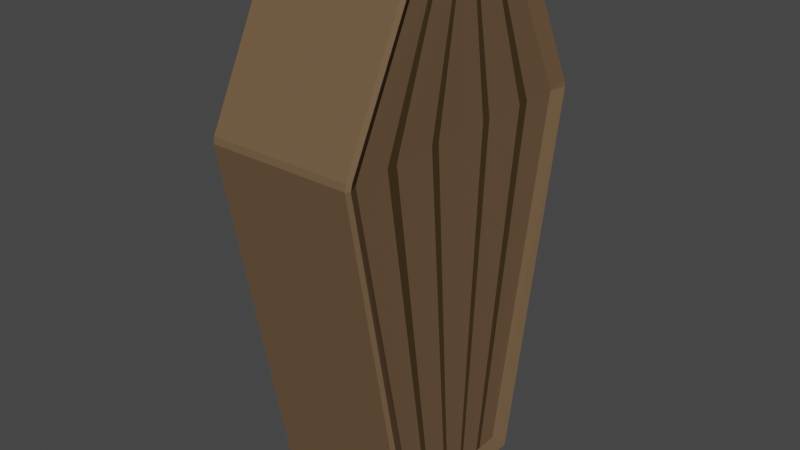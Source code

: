 # Source: coffin.blend  (saved by Blender 2.83.19; exported with 4.5.12 LTS)
import bpy
from mathutils import Matrix  # noqa: F401  (used for matrix-valued properties, if any)

bpy.ops.wm.read_factory_settings(use_empty=True)
scene = bpy.context.scene
scene.name = 'Scene'

# ---- collections
col_collection = bpy.data.collections.new('Collection'); scene.collection.children.link(col_collection)

# ---- materials (node trees are filled in below, after node groups)
mat_wood = bpy.data.materials.new('Wood')
mat_wood.alpha_threshold = 0.0
mat_wood.use_transparent_shadow = False
mat_wood.line_color = (0.0, 0.0, 0.0, 1.0)
mat_dark_wood = bpy.data.materials.new('Dark Wood')
mat_dark_wood.use_transparent_shadow = False

# ---- material node trees
mat_wood.use_nodes = True; mat_wood.node_tree.nodes.clear()
_N = mat_wood.node_tree.nodes; _L = mat_wood.node_tree.links
n0 = _N.new('ShaderNodeOutputMaterial'); n0.name = 'Material Output'; n0.location = (300, 300)
n1 = _N.new('ShaderNodeBsdfPrincipled'); n1.name = 'Principled BSDF'; n1.location = (10, 300)
n1.distribution = 'GGX'
n1.subsurface_method = 'BURLEY'
n1.inputs[0].default_value = (0.1574, 0.09845, 0.05493, 1.0)
n1.inputs[2].default_value = 0.4
n1.inputs[3].default_value = 1.45
n1.inputs[13].default_value = 0.0
n1.inputs[27].default_value = (0.0, 0.0, 0.0, 1.0)
n1.inputs[28].default_value = 1.0
_L.new(n1.outputs[0], n0.inputs[0])
n0.is_active_output = True
mat_dark_wood.use_nodes = True; mat_dark_wood.node_tree.nodes.clear()
_N = mat_dark_wood.node_tree.nodes; _L = mat_dark_wood.node_tree.links
n0 = _N.new('ShaderNodeBsdfPrincipled'); n0.name = 'Principled BSDF'; n0.location = (10, 300)
n0.distribution = 'GGX'
n0.subsurface_method = 'BURLEY'
n0.inputs[0].default_value = (0.06372, 0.04144, 0.01763, 1.0)
n0.inputs[3].default_value = 1.45
n0.inputs[13].default_value = 0.0
n0.inputs[27].default_value = (0.0, 0.0, 0.0, 1.0)
n0.inputs[28].default_value = 1.0
n1 = _N.new('ShaderNodeOutputMaterial'); n1.name = 'Material Output'; n1.location = (300, 300)
_L.new(n0.outputs[0], n1.inputs[0])
n1.is_active_output = True

# ---- world
world_world = bpy.data.worlds.new('World'); scene.world = world_world
world_world.use_nodes = True; world_world.node_tree.nodes.clear()
_N = world_world.node_tree.nodes; _L = world_world.node_tree.links
n0 = _N.new('ShaderNodeOutputWorld'); n0.name = 'World Output'; n0.location = (300, 300)
n1 = _N.new('ShaderNodeBackground'); n1.name = 'Background'; n1.location = (10, 300)
n1.inputs[0].default_value = (0.05088, 0.05088, 0.05088, 1.0)
_L.new(n1.outputs[0], n0.inputs[0])
n0.is_active_output = True
world_world.color = (0.05088, 0.05088, 0.05088)
world_world.use_sun_shadow = False
world_world.sun_shadow_jitter_overblur = 0.0

# ---- meshes
me_cube = bpy.data.meshes.new('Cube')
me_cube.from_pydata([(-0.4519, -0.8888, 1.468), (-0.4783, -0.9903, 1.52), (-0.4783, -0.9989, 1.478), (0.0, -0.5163, -1.0), (0.0, -0.5391, -0.9783), (0.0, -0.9989, 1.478), (0.0, -0.9903, 1.52), (-0.4783, -0.5163, -1.0), (-0.4522, -0.4338, -0.8905), (-0.4783, -0.5391, -0.9783), (-0.4999, 0.0, -0.9783), (-0.4783, 0.0, -1.0), (0.0, 0.0, -1.0), (0.0, 0.0, 2.5), (-0.4783, 0.0, 2.5), (-0.4997, 0.0, 2.478), (0.0, -0.5097, 2.48), (0.0, -0.4783, 2.5), (-0.4783, -0.5097, 2.48), (-0.4518, -0.4323, 2.39), (-0.4783, -0.4783, 2.5), (-0.4997, -0.9772, 1.478), (-0.4997, -0.9649, 1.522), (-0.5, -0.5174, -0.9783), (-0.4532, 0.0, -0.8905), (-0.5, -0.4866, 2.478), (-0.442, 0.0, 1.476), (-0.4527, 0.0, 2.39), (-0.4999, -0.07892, -0.9783), (-0.4783, -0.07876, -1.0), (0.0, -0.07296, 2.5), (0.0, -0.07876, -1.0), (-0.4783, -0.07296, 2.5), (-0.4998, -0.07422, 2.478), (-0.4435, -0.2038, 1.475), (-0.4531, -0.06617, -0.8905), (-0.4525, -0.06595, 2.39), (-0.4999, -0.114, -0.9783), (0.0, -0.1138, -1.0), (-0.4783, -0.1054, 2.5), (-0.453, -0.09558, -0.8905), (-0.4783, -0.1138, -1.0), (0.0, -0.1054, 2.5), (-0.4998, -0.1072, 2.478), (-0.4442, -0.264, 1.474), (-0.4525, -0.09526, 2.39), (-0.5, -0.2981, -0.9783), (0.0, -0.2975, -1.0), (-0.4783, -0.2756, 2.5), (-0.4527, -0.25, -0.8905), (-0.4783, -0.2975, -1.0), (0.0, -0.2756, 2.5), (-0.4999, -0.2804, 2.478), (-0.4477, -0.5631, 1.471), (-0.4522, -0.2491, 2.39), (-0.5, -0.342, -0.9783), (0.0, -0.3413, -1.0), (-0.4783, -0.3162, 2.5), (-0.4526, -0.2867, -0.8905), (-0.4783, -0.3413, -1.0), (0.0, -0.3162, 2.5), (-0.4999, -0.3216, 2.478), (-0.4485, -0.6384, 1.471), (-0.4521, -0.2858, 2.39)], [], [(63, 62, 0, 19), (4, 5, 2, 9), (30, 13, 14, 32), (29, 11, 12, 31), (6, 16, 18, 1), (21, 2, 1, 22), (7, 9, 23), (18, 20, 25), (55, 59, 7, 23), (2, 21, 23, 9), (18, 25, 22, 1), (57, 61, 25, 20), (9, 7, 3, 4), (5, 6, 1, 2), (16, 17, 20, 18), (35, 34, 26, 24), (25, 19, 0, 22), (58, 55, 23, 8), (8, 23, 21, 0), (22, 0, 21), (36, 33, 15, 27), (45, 43, 33, 36), (24, 10, 28, 35), (40, 44, 34, 35), (14, 15, 33, 32), (10, 11, 29, 28), (41, 29, 31, 38), (42, 30, 32, 39), (27, 26, 34, 36), (51, 42, 39, 48), (50, 41, 38, 47), (49, 53, 44, 40), (54, 52, 43, 45), (35, 28, 37, 40), (32, 33, 43, 39), (28, 29, 41, 37), (36, 34, 44, 45), (63, 61, 52, 54), (58, 62, 53, 49), (59, 50, 47, 56), (60, 51, 48, 57), (40, 37, 46, 49), (39, 43, 52, 48), (37, 41, 50, 46), (45, 44, 53, 54), (17, 60, 57, 20), (7, 59, 56, 3), (8, 0, 62, 58), (19, 25, 61, 63), (49, 46, 55, 58), (48, 52, 61, 57), (46, 50, 59, 55), (54, 53, 62, 63)])
me_cube.polygons.foreach_set('material_index', [0, 0, 0, 0, 0, 0, 0, 0, 0, 0, 0, 0, 0, 0, 0, 0, 0, 0, 0, 0, 0, 0, 0, 1, 0, 0, 0, 0, 0, 0, 0, 0, 0, 0, 0, 0, 1, 0, 1, 0, 0, 0, 0, 0, 0, 0, 0, 0, 0, 0, 0, 0, 1])
_uv = me_cube.uv_layers.new(name='UVMap')
_uv.uv.foreach_set('vector', [0.0, 0.0, 0.0, 0.0, 0.0, 0.0, 0.0, 0.0, 0.0, 0.0, 0.0, 0.0, 0.0, 0.0, 0.0, 0.0, 0.0, 0.0, 0.0, 0.0, 0.0, 0.0, 0.0, 0.0, 0.0, 0.0, 0.0, 0.0, 0.0, 0.0, 0.0, 0.0, 0.0, 0.0, 0.0, 0.0, 0.0, 0.0, 0.0, 0.0, 0.0, 0.0, 0.0, 0.0, 0.0, 0.0, 0.0, 0.0, 0.0, 0.0, 0.0, 0.0, 0.0, 0.0, 0.0, 0.0, 0.0, 0.0, 0.0, 0.0, 0.0, 0.0, 0.0, 0.0, 0.0, 0.0, 0.0, 0.0, 0.0, 0.0, 0.0, 0.0, 0.0, 0.0, 0.0, 0.0, 0.0, 0.0, 0.0, 0.0, 0.0, 0.0, 0.0, 0.0, 0.0, 0.0, 0.0, 0.0, 0.0, 0.0, 0.0, 0.0, 0.0, 0.0, 0.0, 0.0, 0.0, 0.0, 0.0, 0.0, 0.0, 0.0, 0.0, 0.0, 0.0, 0.0, 0.0, 0.0, 0.0, 0.0, 0.0, 0.0, 0.0, 0.0, 0.0, 0.0, 0.0, 0.0, 0.0, 0.0, 0.0, 0.0, 0.0, 0.0, 0.0, 0.0, 0.0, 0.0, 0.0, 0.0, 0.0, 0.0, 0.0, 0.0, 0.0, 0.0, 0.0, 0.0, 0.0, 0.0, 0.0, 0.0, 0.0, 0.0, 0.0, 0.0, 0.0, 0.0, 0.0, 0.0, 0.0, 0.0, 0.0, 0.0, 0.0, 0.0, 0.0, 0.0, 0.0, 0.0, 0.0, 0.0, 0.0, 0.0, 0.0, 0.0, 0.0, 0.0, 0.0, 0.0, 0.0, 0.0, 0.0, 0.0, 0.0, 0.0, 0.0, 0.0, 0.0, 0.0, 0.0, 0.0, 0.0, 0.0, 0.0, 0.0, 0.0, 0.0, 0.0, 0.0, 0.0, 0.0, 0.0, 0.0, 0.0, 0.0, 0.0, 0.0, 0.0, 0.0, 0.0, 0.0, 0.0, 0.0, 0.0, 0.0, 0.0, 0.0, 0.0, 0.0, 0.0, 0.0, 0.0, 0.0, 0.0, 0.0, 0.0, 0.0, 0.0, 0.0, 0.0, 0.0, 0.0, 0.0, 0.0, 0.0, 0.0, 0.0, 0.0, 0.0, 0.0, 0.0, 0.0, 0.0, 0.0, 0.0, 0.0, 0.0, 0.0, 0.0, 0.0, 0.0, 0.0, 0.0, 0.0, 0.0, 0.0, 0.0, 0.0, 0.0, 0.0, 0.0, 0.0, 0.0, 0.0, 0.0, 0.0, 0.0, 0.0, 0.0, 0.0, 0.0, 0.0, 0.0, 0.0, 0.0, 0.0, 0.0, 0.0, 0.0, 0.0, 0.0, 0.0, 0.0, 0.0, 0.0, 0.0, 0.0, 0.0, 0.0, 0.0, 0.0, 0.0, 0.0, 0.0, 0.0, 0.0, 0.0, 0.0, 0.0, 0.0, 0.0, 0.0, 0.0, 0.0, 0.0, 0.0, 0.0, 0.0, 0.0, 0.0, 0.0, 0.0, 0.0, 0.0, 0.0, 0.0, 0.0, 0.0, 0.0, 0.0, 0.0, 0.0, 0.0, 0.0, 0.0, 0.0, 0.0, 0.0, 0.0, 0.0, 0.0, 0.0, 0.0, 0.0, 0.0, 0.0, 0.0, 0.0, 0.0, 0.0, 0.0, 0.0, 0.0, 0.0, 0.0, 0.0, 0.0, 0.0, 0.0, 0.0, 0.0, 0.0, 0.0, 0.0, 0.0, 0.0, 0.0, 0.0, 0.0, 0.0, 0.0, 0.0, 0.0, 0.0, 0.0, 0.0, 0.0, 0.0, 0.0, 0.0, 0.0, 0.0, 0.0, 0.0, 0.0, 0.0, 0.0, 0.0, 0.0, 0.0, 0.0, 0.0, 0.0, 0.0, 0.0, 0.0, 0.0, 0.0, 0.0, 0.0, 0.0, 0.0, 0.0, 0.0, 0.0, 0.0, 0.0, 0.0, 0.0, 0.0, 0.0, 0.0, 0.0, 0.0, 0.0, 0.0, 0.0, 0.0, 0.0, 0.0, 0.0, 0.0, 0.0, 0.0, 0.0, 0.0, 0.0, 0.0, 0.0, 0.0, 0.0, 0.0, 0.0, 0.0, 0.0, 0.0, 0.0])
me_cube.materials.append(mat_wood)
me_cube.materials.append(mat_dark_wood)
me_cube.use_remesh_preserve_volume = False
me_cube.use_remesh_preserve_attributes = False
me_cube.use_mirror_vertex_groups = False
me_cube.update()

# ---- objects
ob_cube = bpy.data.objects.new('Cube', me_cube)

# ---- transforms, parenting, visibility, modifiers, constraints
ob_cube.location = (0.0, 0.0, 0.0)
ob_cube.lock_rotations_4d = False
ob_cube.empty_display_type = 'ARROWS'
ob_cube.lineart.crease_threshold = 0.0
_m = ob_cube.modifiers.new('Mirror', 'MIRROR')
_m.use_axis = (True, True, False)
_m.use_clip = True

# ---- collection membership
col_collection.objects.link(ob_cube)

# ---- scene / render settings (as saved in the file)
scene.frame_start = 1; scene.frame_end = 250; scene.frame_set(1)
scene.render.engine = 'BLENDER_EEVEE_NEXT'
scene.cycles.use_denoising = False
scene.cycles.samples = 128
scene.cycles.sampling_pattern = 'TABULATED_SOBOL'
scene.cycles.use_adaptive_sampling = False
scene.cycles.use_light_tree = False
scene.view_settings.view_transform = 'Filmic'
bpy.context.view_layer.update()

# ---- added for rendering (the .blend has no active camera and no usable light): camera, sun
cam_auto = bpy.data.cameras.new('AutoCamera')
cam_auto.lens = 50.0
cam_auto.sensor_width = 36.0
cam_auto.clip_end = 1000.0
ob_auto_camera = bpy.data.objects.new('AutoCamera', cam_auto)
scene.collection.objects.link(ob_auto_camera)
ob_auto_camera.location = (3.84154, -4.60985, 3.82307)
ob_auto_camera.rotation_euler = (1.09748, -7.21219e-08, 0.694738)
scene.camera = ob_auto_camera
light_auto_sun = bpy.data.lights.new('AutoSun', 'SUN')
light_auto_sun.energy = 3.0
light_auto_sun.angle = 0.0523599
ob_auto_sun = bpy.data.objects.new('AutoSun', light_auto_sun)
scene.collection.objects.link(ob_auto_sun)
ob_auto_sun.rotation_euler = (0.872665, 0.174533, 0.523599)
bpy.context.view_layer.update()
